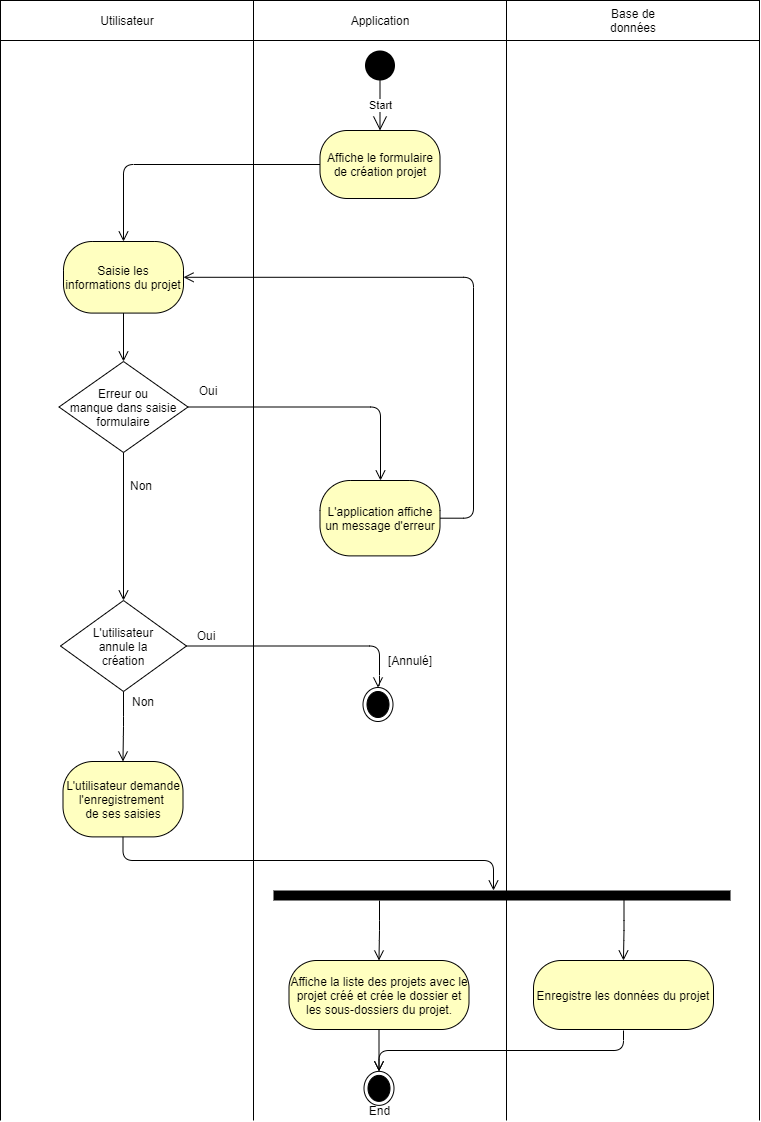

The diagram above was exported from draw.io. Its source (the exported page's mxGraphModel, read from the mxfile embedded in the PNG):
<mxGraphModel dx="519" dy="686" grid="1" gridSize="10" guides="1" tooltips="1" connect="1" arrows="1" fold="1" page="1" pageScale="1" pageWidth="827" pageHeight="1169" math="0" shadow="0">
  <root>
    <mxCell id="0" />
    <mxCell id="1" parent="0" />
    <mxCell id="v3C5q2lSApOfkBQ0aJQR-26" value="" style="group" vertex="1" connectable="0" parent="1">
      <mxGeometry x="827" y="40" width="730" height="1120" as="geometry" />
    </mxCell>
    <mxCell id="v3C5q2lSApOfkBQ0aJQR-57" value="" style="group" vertex="1" connectable="0" parent="v3C5q2lSApOfkBQ0aJQR-26">
      <mxGeometry width="253" height="1120" as="geometry" />
    </mxCell>
    <mxCell id="v3C5q2lSApOfkBQ0aJQR-24" value="" style="rounded=0;whiteSpace=wrap;html=1;" vertex="1" parent="v3C5q2lSApOfkBQ0aJQR-57">
      <mxGeometry width="253" height="40" as="geometry" />
    </mxCell>
    <mxCell id="v3C5q2lSApOfkBQ0aJQR-56" value="" style="endArrow=none;html=1;entryX=1;entryY=1;entryDx=0;entryDy=0;" edge="1" parent="v3C5q2lSApOfkBQ0aJQR-57">
      <mxGeometry width="50" height="50" relative="1" as="geometry">
        <mxPoint y="1120" as="sourcePoint" />
        <mxPoint y="40" as="targetPoint" />
      </mxGeometry>
    </mxCell>
    <mxCell id="v3C5q2lSApOfkBQ0aJQR-25" value="" style="endArrow=none;html=1;entryX=1;entryY=1;entryDx=0;entryDy=0;" edge="1" parent="v3C5q2lSApOfkBQ0aJQR-26" target="v3C5q2lSApOfkBQ0aJQR-24">
      <mxGeometry width="50" height="50" relative="1" as="geometry">
        <mxPoint x="253" y="1120" as="sourcePoint" />
        <mxPoint x="263" y="80" as="targetPoint" />
      </mxGeometry>
    </mxCell>
    <mxCell id="v3C5q2lSApOfkBQ0aJQR-30" value="Utilisateur" style="text;html=1;strokeColor=none;fillColor=none;align=center;verticalAlign=middle;whiteSpace=wrap;rounded=0;" vertex="1" parent="v3C5q2lSApOfkBQ0aJQR-26">
      <mxGeometry x="91.5" y="10" width="70" height="20" as="geometry" />
    </mxCell>
    <mxCell id="uFrCrZ6NaLH1igkWR4ce-69" value="" style="group" parent="v3C5q2lSApOfkBQ0aJQR-26" vertex="1" connectable="0">
      <mxGeometry x="61.5" y="740" width="121" height="140" as="geometry" />
    </mxCell>
    <mxCell id="uFrCrZ6NaLH1igkWR4ce-11" value="" style="group" parent="uFrCrZ6NaLH1igkWR4ce-69" vertex="1" connectable="0">
      <mxGeometry x="1" width="120" height="140" as="geometry" />
    </mxCell>
    <mxCell id="uFrCrZ6NaLH1igkWR4ce-9" value="L'utilisateur demande l'enregistrement&amp;nbsp;&lt;br&gt;de ses saisies" style="rounded=1;whiteSpace=wrap;html=1;arcSize=40;fontColor=#000000;fillColor=#ffffc0;strokeColor=#000000;" parent="uFrCrZ6NaLH1igkWR4ce-11" vertex="1">
      <mxGeometry y="21" width="120" height="75.39000000000001" as="geometry" />
    </mxCell>
    <mxCell id="uFrCrZ6NaLH1igkWR4ce-20" value="Erreur ou&#10; manque dans saisie &#10;formulaire" style="rhombus;" parent="v3C5q2lSApOfkBQ0aJQR-26" vertex="1">
      <mxGeometry x="58.5" y="361" width="129" height="91" as="geometry" />
    </mxCell>
    <mxCell id="uFrCrZ6NaLH1igkWR4ce-17" value="Saisie les informations du projet" style="rounded=1;whiteSpace=wrap;html=1;arcSize=40;fontColor=#000000;fillColor=#ffffc0;strokeColor=#000000;" parent="v3C5q2lSApOfkBQ0aJQR-26" vertex="1">
      <mxGeometry x="63" y="240.998947368421" width="120" height="71.58" as="geometry" />
    </mxCell>
    <mxCell id="v3C5q2lSApOfkBQ0aJQR-4" value="" style="edgeStyle=orthogonalEdgeStyle;html=1;verticalAlign=bottom;endArrow=open;endSize=8;strokeColor=#000000;exitX=0.5;exitY=1;exitDx=0;exitDy=0;" edge="1" parent="v3C5q2lSApOfkBQ0aJQR-26" source="uFrCrZ6NaLH1igkWR4ce-17" target="uFrCrZ6NaLH1igkWR4ce-20">
      <mxGeometry relative="1" as="geometry">
        <mxPoint x="123.5" y="503" as="targetPoint" />
        <mxPoint x="142.5" y="179.41999999999996" as="sourcePoint" />
      </mxGeometry>
    </mxCell>
    <mxCell id="v3C5q2lSApOfkBQ0aJQR-5" value="" style="edgeStyle=orthogonalEdgeStyle;html=1;verticalAlign=bottom;endArrow=open;endSize=8;strokeColor=#000000;exitX=0.5;exitY=1;exitDx=0;exitDy=0;" edge="1" parent="v3C5q2lSApOfkBQ0aJQR-26" source="uFrCrZ6NaLH1igkWR4ce-20" target="v3C5q2lSApOfkBQ0aJQR-6">
      <mxGeometry relative="1" as="geometry">
        <mxPoint x="127" y="510" as="targetPoint" />
        <mxPoint x="136" y="351.57894736842104" as="sourcePoint" />
      </mxGeometry>
    </mxCell>
    <mxCell id="v3C5q2lSApOfkBQ0aJQR-6" value="L'utilisateur&#10;annule la &#10;création" style="rhombus;" vertex="1" parent="v3C5q2lSApOfkBQ0aJQR-26">
      <mxGeometry x="60" y="600" width="126" height="91" as="geometry" />
    </mxCell>
    <mxCell id="v3C5q2lSApOfkBQ0aJQR-7" value="" style="edgeStyle=orthogonalEdgeStyle;html=1;verticalAlign=bottom;endArrow=open;endSize=8;strokeColor=#000000;exitX=0.5;exitY=1;exitDx=0;exitDy=0;entryX=0.5;entryY=0;entryDx=0;entryDy=0;" edge="1" parent="v3C5q2lSApOfkBQ0aJQR-26" source="v3C5q2lSApOfkBQ0aJQR-6" target="uFrCrZ6NaLH1igkWR4ce-9">
      <mxGeometry relative="1" as="geometry">
        <mxPoint x="121.5" y="741" as="targetPoint" />
        <mxPoint x="130.5" y="582.578947368421" as="sourcePoint" />
      </mxGeometry>
    </mxCell>
    <mxCell id="v3C5q2lSApOfkBQ0aJQR-8" value="Oui" style="text;html=1;strokeColor=none;fillColor=none;align=center;verticalAlign=middle;whiteSpace=wrap;rounded=0;" vertex="1" parent="v3C5q2lSApOfkBQ0aJQR-26">
      <mxGeometry x="187.5" y="380" width="40" height="20" as="geometry" />
    </mxCell>
    <mxCell id="v3C5q2lSApOfkBQ0aJQR-9" value="Non" style="text;html=1;strokeColor=none;fillColor=none;align=center;verticalAlign=middle;whiteSpace=wrap;rounded=0;" vertex="1" parent="v3C5q2lSApOfkBQ0aJQR-26">
      <mxGeometry x="121" y="470" width="40" height="30" as="geometry" />
    </mxCell>
    <mxCell id="v3C5q2lSApOfkBQ0aJQR-10" value="Non" style="text;html=1;strokeColor=none;fillColor=none;align=center;verticalAlign=middle;whiteSpace=wrap;rounded=0;" vertex="1" parent="v3C5q2lSApOfkBQ0aJQR-26">
      <mxGeometry x="123" y="691" width="40" height="20" as="geometry" />
    </mxCell>
    <mxCell id="v3C5q2lSApOfkBQ0aJQR-11" value="Oui" style="text;html=1;strokeColor=none;fillColor=none;align=center;verticalAlign=middle;whiteSpace=wrap;rounded=0;" vertex="1" parent="v3C5q2lSApOfkBQ0aJQR-26">
      <mxGeometry x="186" y="625" width="40" height="20" as="geometry" />
    </mxCell>
    <mxCell id="uFrCrZ6NaLH1igkWR4ce-26" value="" style="ellipse;html=1;shape=endState;fillColor=#000000;strokeColor=#000000;" parent="v3C5q2lSApOfkBQ0aJQR-26" vertex="1">
      <mxGeometry x="363.5" y="1070.8666666666668" width="30" height="34" as="geometry" />
    </mxCell>
    <mxCell id="uFrCrZ6NaLH1igkWR4ce-48" value="" style="edgeStyle=orthogonalEdgeStyle;html=1;verticalAlign=bottom;endArrow=open;endSize=8;strokeColor=#000000;" parent="v3C5q2lSApOfkBQ0aJQR-26" source="uFrCrZ6NaLH1igkWR4ce-47" target="uFrCrZ6NaLH1igkWR4ce-26" edge="1">
      <mxGeometry relative="1" as="geometry">
        <mxPoint x="379.5" y="1091" as="targetPoint" />
      </mxGeometry>
    </mxCell>
    <mxCell id="uFrCrZ6NaLH1igkWR4ce-10" value="" style="edgeStyle=orthogonalEdgeStyle;html=1;verticalAlign=bottom;endArrow=open;endSize=8;strokeColor=#000000;" parent="v3C5q2lSApOfkBQ0aJQR-26" source="uFrCrZ6NaLH1igkWR4ce-9" edge="1">
      <mxGeometry relative="1" as="geometry">
        <mxPoint x="493" y="890" as="targetPoint" />
        <Array as="points">
          <mxPoint x="123" y="860" />
          <mxPoint x="493" y="860" />
        </Array>
      </mxGeometry>
    </mxCell>
    <mxCell id="v3C5q2lSApOfkBQ0aJQR-47" value="" style="line;strokeWidth=10;fillColor=none;align=left;verticalAlign=middle;spacingTop=-1;spacingLeft=3;spacingRight=3;rotatable=0;labelPosition=right;points=[];portConstraint=eastwest;" vertex="1" parent="v3C5q2lSApOfkBQ0aJQR-26">
      <mxGeometry x="273" y="891" width="457" height="8" as="geometry" />
    </mxCell>
    <mxCell id="v3C5q2lSApOfkBQ0aJQR-51" value="" style="group" vertex="1" connectable="0" parent="v3C5q2lSApOfkBQ0aJQR-26">
      <mxGeometry x="288.5" y="900" width="180" height="129" as="geometry" />
    </mxCell>
    <mxCell id="v3C5q2lSApOfkBQ0aJQR-50" value="" style="edgeStyle=orthogonalEdgeStyle;html=1;verticalAlign=bottom;endArrow=open;endSize=8;strokeColor=#000000;entryX=0.5;entryY=0;entryDx=0;entryDy=0;" edge="1" parent="v3C5q2lSApOfkBQ0aJQR-51" target="uFrCrZ6NaLH1igkWR4ce-47">
      <mxGeometry relative="1" as="geometry">
        <mxPoint x="90.5" y="40" as="targetPoint" />
        <mxPoint x="90.5" as="sourcePoint" />
      </mxGeometry>
    </mxCell>
    <mxCell id="uFrCrZ6NaLH1igkWR4ce-47" value="Affiche la liste des projets avec le projet créé et crée le dossier et les sous-dossiers du projet." style="rounded=1;whiteSpace=wrap;html=1;arcSize=40;fontColor=#000000;fillColor=#ffffc0;strokeColor=#000000;" parent="v3C5q2lSApOfkBQ0aJQR-51" vertex="1">
      <mxGeometry y="60" width="180" height="69" as="geometry" />
    </mxCell>
    <mxCell id="v3C5q2lSApOfkBQ0aJQR-52" value="" style="group" vertex="1" connectable="0" parent="v3C5q2lSApOfkBQ0aJQR-26">
      <mxGeometry x="533" y="900" width="180" height="129" as="geometry" />
    </mxCell>
    <mxCell id="v3C5q2lSApOfkBQ0aJQR-53" value="" style="edgeStyle=orthogonalEdgeStyle;html=1;verticalAlign=bottom;endArrow=open;endSize=8;strokeColor=#000000;entryX=0.5;entryY=0;entryDx=0;entryDy=0;" edge="1" parent="v3C5q2lSApOfkBQ0aJQR-52" target="v3C5q2lSApOfkBQ0aJQR-54">
      <mxGeometry relative="1" as="geometry">
        <mxPoint x="90.5" y="40" as="targetPoint" />
        <mxPoint x="90.5" as="sourcePoint" />
      </mxGeometry>
    </mxCell>
    <mxCell id="v3C5q2lSApOfkBQ0aJQR-54" value="Enregistre les données du projet" style="rounded=1;whiteSpace=wrap;html=1;arcSize=40;fontColor=#000000;fillColor=#ffffc0;strokeColor=#000000;" vertex="1" parent="v3C5q2lSApOfkBQ0aJQR-52">
      <mxGeometry y="60" width="180" height="69" as="geometry" />
    </mxCell>
    <mxCell id="uFrCrZ6NaLH1igkWR4ce-29" value="End" style="text;html=1;align=center;verticalAlign=middle;resizable=0;points=[];autosize=1;" parent="v3C5q2lSApOfkBQ0aJQR-26" vertex="1">
      <mxGeometry x="358.5" y="1099.9966666666667" width="40" height="20" as="geometry" />
    </mxCell>
    <mxCell id="v3C5q2lSApOfkBQ0aJQR-27" value="" style="group" vertex="1" connectable="0" parent="1">
      <mxGeometry x="1080" y="40" width="253" height="740" as="geometry" />
    </mxCell>
    <mxCell id="v3C5q2lSApOfkBQ0aJQR-28" value="" style="rounded=0;whiteSpace=wrap;html=1;" vertex="1" parent="v3C5q2lSApOfkBQ0aJQR-27">
      <mxGeometry width="253" height="40" as="geometry" />
    </mxCell>
    <mxCell id="v3C5q2lSApOfkBQ0aJQR-29" value="" style="endArrow=none;html=1;entryX=1;entryY=1;entryDx=0;entryDy=0;" edge="1" parent="v3C5q2lSApOfkBQ0aJQR-27" target="v3C5q2lSApOfkBQ0aJQR-28">
      <mxGeometry width="50" height="50" relative="1" as="geometry">
        <mxPoint x="253" y="1120" as="sourcePoint" />
        <mxPoint x="263" y="80" as="targetPoint" />
      </mxGeometry>
    </mxCell>
    <mxCell id="v3C5q2lSApOfkBQ0aJQR-31" value="Application" style="text;html=1;strokeColor=none;fillColor=none;align=center;verticalAlign=middle;whiteSpace=wrap;rounded=0;" vertex="1" parent="v3C5q2lSApOfkBQ0aJQR-27">
      <mxGeometry x="91.5" y="10" width="70" height="20" as="geometry" />
    </mxCell>
    <mxCell id="uFrCrZ6NaLH1igkWR4ce-1" value="" style="ellipse;fillColor=#000000;strokeColor=none;" parent="v3C5q2lSApOfkBQ0aJQR-27" vertex="1">
      <mxGeometry x="111.5" y="50" width="30" height="30" as="geometry" />
    </mxCell>
    <mxCell id="uFrCrZ6NaLH1igkWR4ce-2" value="Start" style="endArrow=open;endFill=1;endSize=12;html=1;exitX=0.5;exitY=1;exitDx=0;exitDy=0;" parent="v3C5q2lSApOfkBQ0aJQR-27" edge="1">
      <mxGeometry width="160" relative="1" as="geometry">
        <mxPoint x="126.5" y="80" as="sourcePoint" />
        <mxPoint x="126.5" y="130" as="targetPoint" />
      </mxGeometry>
    </mxCell>
    <mxCell id="v3C5q2lSApOfkBQ0aJQR-2" value="Affiche le formulaire de création projet" style="rounded=1;whiteSpace=wrap;html=1;arcSize=40;fontColor=#000000;fillColor=#ffffc0;strokeColor=#000000;" vertex="1" parent="v3C5q2lSApOfkBQ0aJQR-27">
      <mxGeometry x="66.5" y="130" width="120" height="68" as="geometry" />
    </mxCell>
    <mxCell id="v3C5q2lSApOfkBQ0aJQR-15" value="L'application affiche un message d'erreur" style="rounded=1;whiteSpace=wrap;html=1;arcSize=40;fontColor=#000000;fillColor=#ffffc0;strokeColor=#000000;" vertex="1" parent="v3C5q2lSApOfkBQ0aJQR-27">
      <mxGeometry x="66.5" y="480" width="120" height="75.39000000000001" as="geometry" />
    </mxCell>
    <mxCell id="v3C5q2lSApOfkBQ0aJQR-19" value="[Annulé]" style="text;html=1;strokeColor=none;fillColor=none;align=center;verticalAlign=middle;whiteSpace=wrap;rounded=0;" vertex="1" parent="v3C5q2lSApOfkBQ0aJQR-27">
      <mxGeometry x="126.5" y="650" width="60" height="20" as="geometry" />
    </mxCell>
    <mxCell id="v3C5q2lSApOfkBQ0aJQR-17" value="000" style="ellipse;html=1;shape=endState;fillColor=#000000;strokeColor=#000000;" vertex="1" parent="v3C5q2lSApOfkBQ0aJQR-27">
      <mxGeometry x="109.5" y="686.9966666666667" width="30" height="34" as="geometry" />
    </mxCell>
    <mxCell id="v3C5q2lSApOfkBQ0aJQR-32" value="" style="edgeStyle=orthogonalEdgeStyle;html=1;verticalAlign=bottom;endArrow=open;endSize=8;strokeColor=#000000;exitX=0;exitY=0.5;exitDx=0;exitDy=0;" edge="1" parent="1" source="v3C5q2lSApOfkBQ0aJQR-2" target="uFrCrZ6NaLH1igkWR4ce-17">
      <mxGeometry relative="1" as="geometry">
        <mxPoint x="1010" y="204" as="targetPoint" />
        <mxPoint x="1120" y="209.99894736842103" as="sourcePoint" />
      </mxGeometry>
    </mxCell>
    <mxCell id="uFrCrZ6NaLH1igkWR4ce-25" value="" style="edgeStyle=orthogonalEdgeStyle;html=1;verticalAlign=bottom;endArrow=open;endSize=8;strokeColor=#000000;exitX=1;exitY=0.5;exitDx=0;exitDy=0;" parent="1" source="uFrCrZ6NaLH1igkWR4ce-20" target="v3C5q2lSApOfkBQ0aJQR-15" edge="1">
      <mxGeometry relative="1" as="geometry">
        <mxPoint x="1328" y="550" as="targetPoint" />
        <mxPoint x="943" y="775" as="sourcePoint" />
        <Array as="points">
          <mxPoint x="1207" y="447" />
        </Array>
      </mxGeometry>
    </mxCell>
    <mxCell id="v3C5q2lSApOfkBQ0aJQR-16" value="" style="edgeStyle=orthogonalEdgeStyle;html=1;verticalAlign=bottom;endArrow=open;endSize=8;strokeColor=#000000;exitX=1;exitY=0.5;exitDx=0;exitDy=0;entryX=1;entryY=0.5;entryDx=0;entryDy=0;" edge="1" parent="1" source="v3C5q2lSApOfkBQ0aJQR-15" target="uFrCrZ6NaLH1igkWR4ce-17">
      <mxGeometry relative="1" as="geometry">
        <mxPoint x="1360" y="346" as="targetPoint" />
        <mxPoint x="1329" y="640" as="sourcePoint" />
        <Array as="points">
          <mxPoint x="1300" y="558" />
          <mxPoint x="1300" y="317" />
        </Array>
      </mxGeometry>
    </mxCell>
    <mxCell id="v3C5q2lSApOfkBQ0aJQR-34" value="" style="edgeStyle=orthogonalEdgeStyle;html=1;verticalAlign=bottom;endArrow=open;endSize=8;strokeColor=#000000;entryX=0.5;entryY=0;entryDx=0;entryDy=0;" edge="1" parent="1" source="v3C5q2lSApOfkBQ0aJQR-6" target="v3C5q2lSApOfkBQ0aJQR-17">
      <mxGeometry relative="1" as="geometry">
        <mxPoint x="1202.5" y="718.5" as="targetPoint" />
        <mxPoint x="1010" y="685" as="sourcePoint" />
        <Array as="points">
          <mxPoint x="1206" y="686" />
          <mxPoint x="1206" y="725" />
        </Array>
      </mxGeometry>
    </mxCell>
    <mxCell id="v3C5q2lSApOfkBQ0aJQR-36" value="" style="group" vertex="1" connectable="0" parent="1">
      <mxGeometry x="1333" y="40" width="253" height="740" as="geometry" />
    </mxCell>
    <mxCell id="v3C5q2lSApOfkBQ0aJQR-37" value="" style="rounded=0;whiteSpace=wrap;html=1;" vertex="1" parent="v3C5q2lSApOfkBQ0aJQR-36">
      <mxGeometry width="253" height="40" as="geometry" />
    </mxCell>
    <mxCell id="v3C5q2lSApOfkBQ0aJQR-38" value="" style="endArrow=none;html=1;entryX=1;entryY=1;entryDx=0;entryDy=0;" edge="1" parent="v3C5q2lSApOfkBQ0aJQR-36" target="v3C5q2lSApOfkBQ0aJQR-37">
      <mxGeometry width="50" height="50" relative="1" as="geometry">
        <mxPoint x="253" y="1120" as="sourcePoint" />
        <mxPoint x="263" y="80" as="targetPoint" />
      </mxGeometry>
    </mxCell>
    <mxCell id="v3C5q2lSApOfkBQ0aJQR-39" value="Base de données" style="text;html=1;strokeColor=none;fillColor=none;align=center;verticalAlign=middle;whiteSpace=wrap;rounded=0;" vertex="1" parent="v3C5q2lSApOfkBQ0aJQR-36">
      <mxGeometry x="91.5" y="10" width="70" height="20" as="geometry" />
    </mxCell>
    <mxCell id="v3C5q2lSApOfkBQ0aJQR-55" value="" style="edgeStyle=orthogonalEdgeStyle;html=1;verticalAlign=bottom;endArrow=open;endSize=8;strokeColor=#000000;entryX=0.5;entryY=0;entryDx=0;entryDy=0;" edge="1" parent="1" target="uFrCrZ6NaLH1igkWR4ce-26">
      <mxGeometry relative="1" as="geometry">
        <mxPoint x="1210" y="1110" as="targetPoint" />
        <mxPoint x="1450" y="1070" as="sourcePoint" />
        <Array as="points">
          <mxPoint x="1450" y="1090" />
          <mxPoint x="1206" y="1090" />
        </Array>
      </mxGeometry>
    </mxCell>
  </root>
</mxGraphModel>